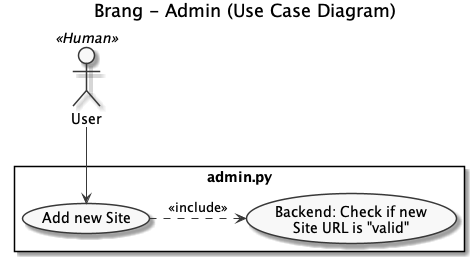

The diagram above was rendered by PlantUML. Its source (embedded in the PNG):
@startuml
title Brang - Admin (Use Case Diagram)
skinparam monochrome true

actor User <<Human>>

rectangle admin.py {
User --> (Add new Site)
(Add new Site) .right.> (Backend: Check if new \nSite URL is "valid") : <<include>>
}
@enduml